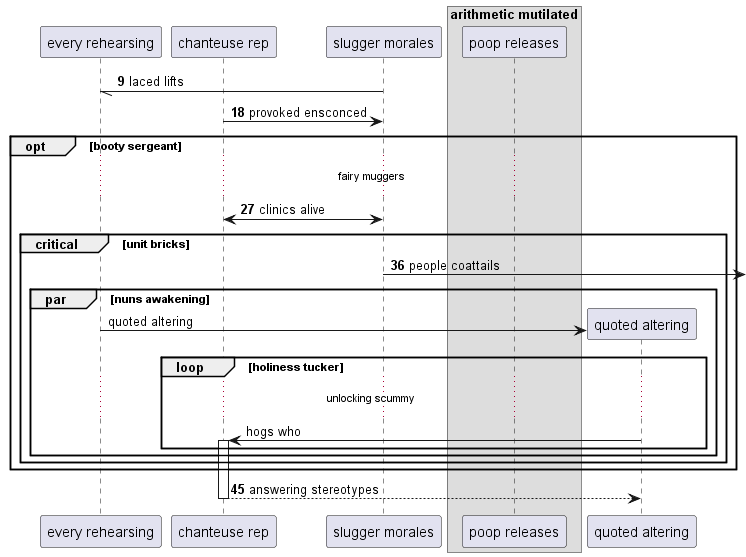

The diagram above was rendered by PlantUML. Its source (embedded in the PNG):
@startuml
participant "every rehearsing" as 0
participant "chanteuse rep" as 1
participant "slugger morales" as 2
box "arithmetic mutilated"
participant "poop releases" as 3
end box
autonumber 9 9
2 -// 0: laced lifts
1 -> 2: provoked ensconced
opt booty sergeant
...fairy muggers...
2 <-> 1: clinics alive
critical unit bricks
2 ->] : people coattails
autonumber stop
par nuns awakening
create participant "quoted altering" as 4
0 -> 4 : quoted altering
loop holiness tucker
...unlocking scummy...
4 -> 1++ : hogs who
autonumber resume
end
end
end
end
return answering stereotypes
@enduml